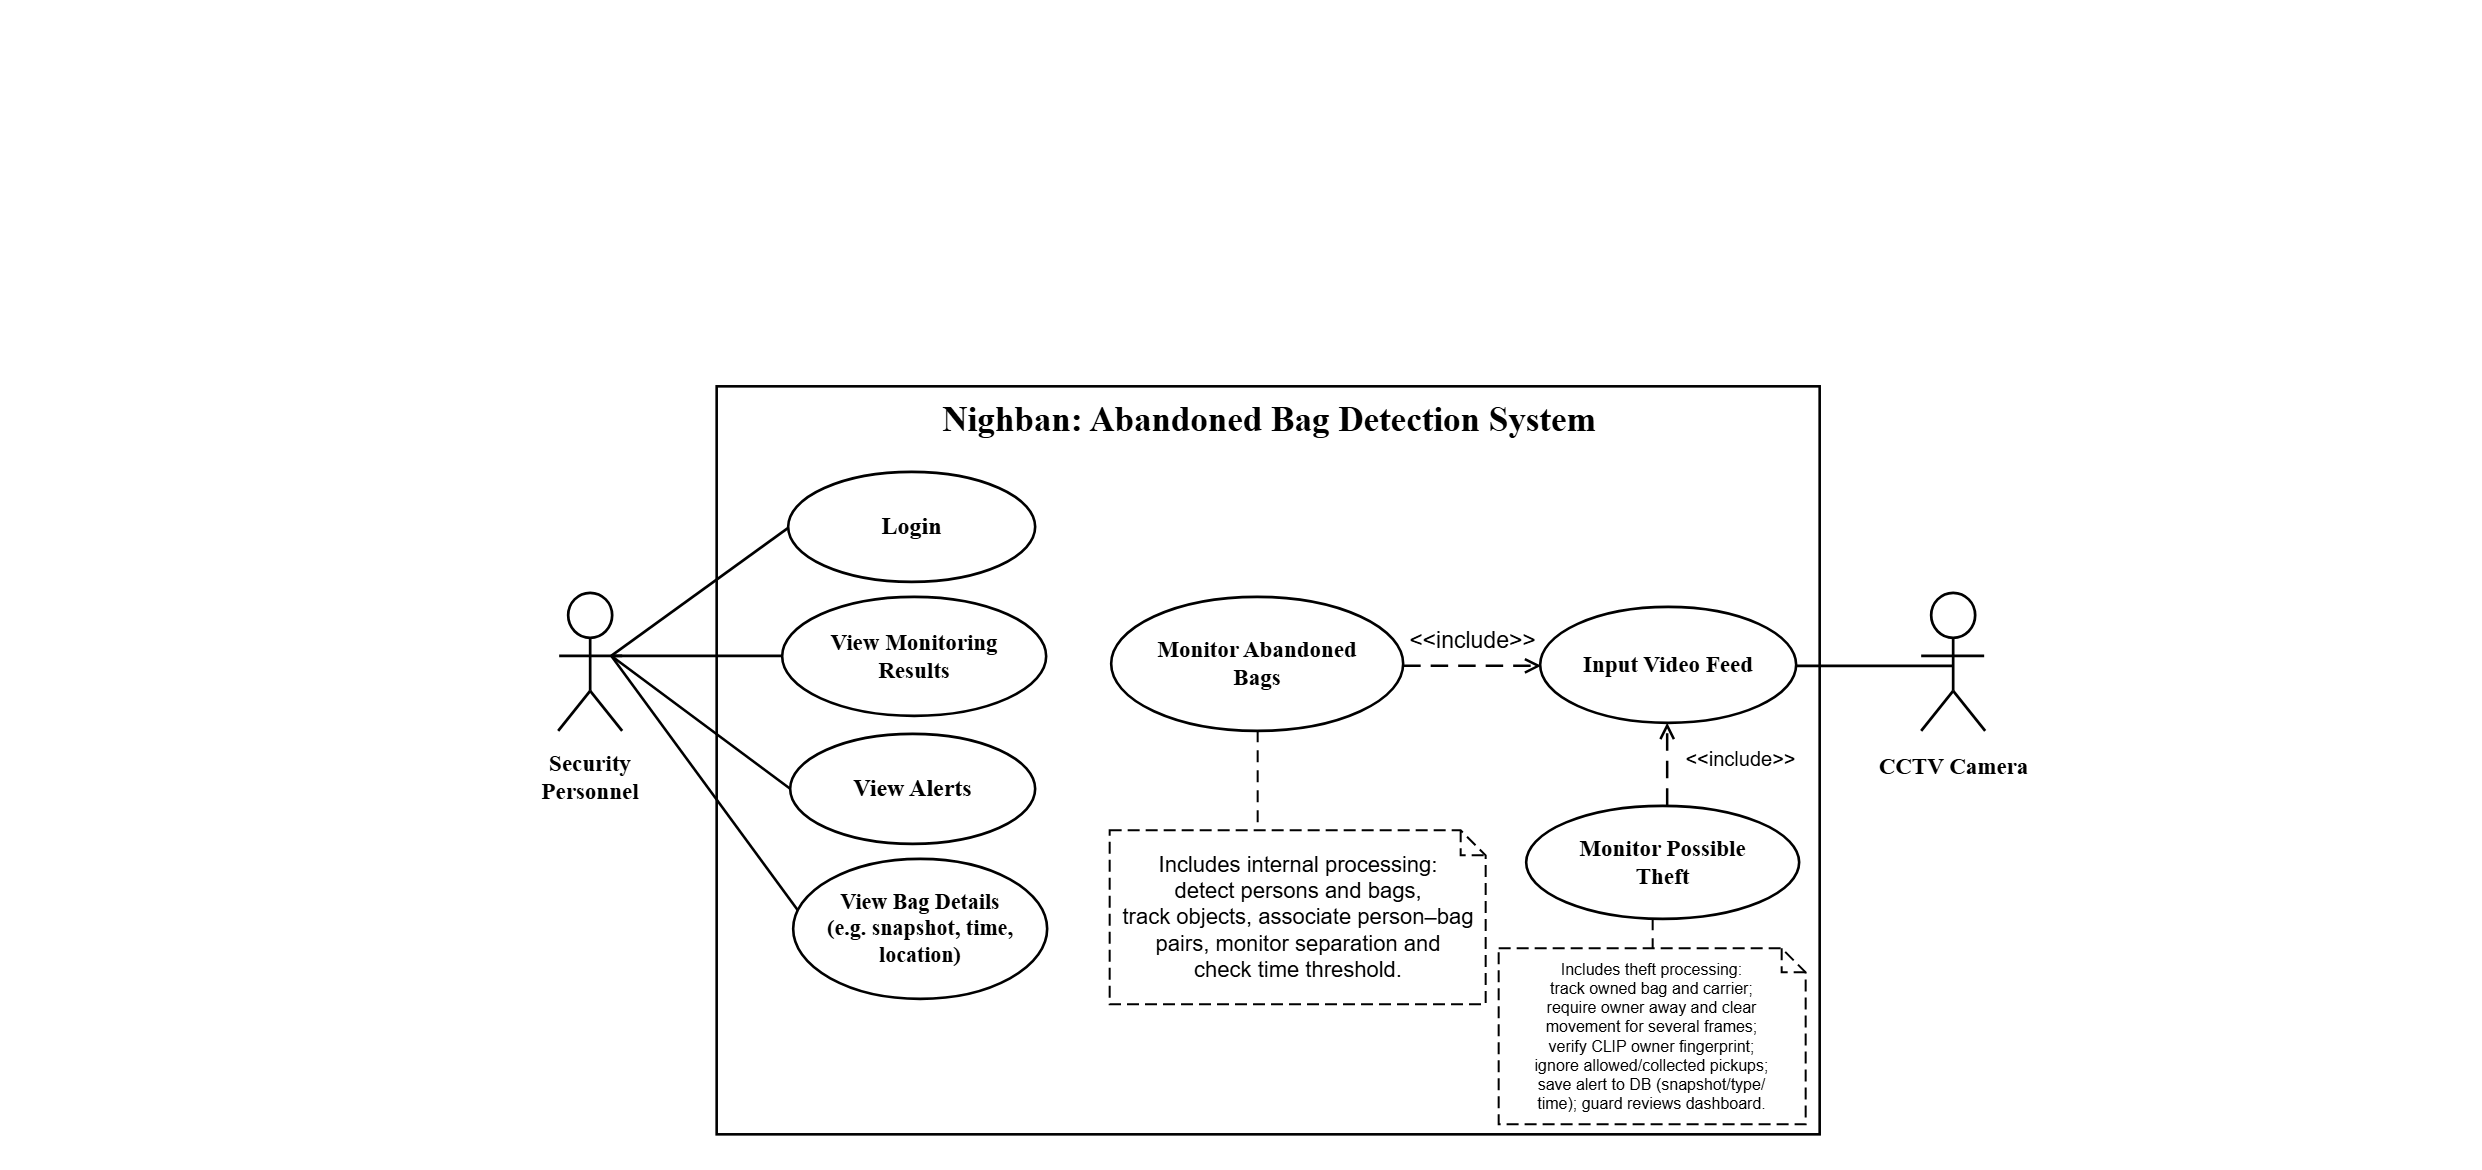

The diagram above was exported from draw.io. Its source (the exported page's mxGraphModel, read from the mxfile embedded in the PNG):
<mxGraphModel dx="2116" dy="1187" grid="1" gridSize="10" guides="1" tooltips="1" connect="1" arrows="1" fold="1" page="1" pageScale="1" pageWidth="827" pageHeight="1169" math="0" shadow="0">
  <root>
    <mxCell id="0" />
    <mxCell id="1" parent="0" />
    <mxCell id="BASzLx3BQjrd6XC_ZKe5-1" edge="1" parent="1" style="endArrow=none;startArrow=none;strokeColor=#000000;strokeWidth=2.6;rounded=0;html=1;" value="">
      <mxGeometry relative="1" as="geometry">
        <mxPoint x="610.6666412353516" y="655.3333435058594" as="sourcePoint" />
        <mxPoint x="787.6666412353516" y="527.3333435058594" as="targetPoint" />
      </mxGeometry>
    </mxCell>
    <mxCell id="BASzLx3BQjrd6XC_ZKe5-2" edge="1" parent="1" style="endArrow=none;startArrow=none;strokeColor=#000000;strokeWidth=2.6;rounded=0;html=1;" value="">
      <mxGeometry relative="1" as="geometry">
        <mxPoint x="610.6666412353516" y="655.3333435058594" as="sourcePoint" />
        <mxPoint x="781.6666412353516" y="655.3333435058594" as="targetPoint" />
      </mxGeometry>
    </mxCell>
    <mxCell id="BASzLx3BQjrd6XC_ZKe5-3" edge="1" parent="1" style="endArrow=none;startArrow=none;strokeColor=#000000;strokeWidth=2.6;rounded=0;html=1;" value="">
      <mxGeometry relative="1" as="geometry">
        <mxPoint x="610.6666412353516" y="655.3333435058594" as="sourcePoint" />
        <mxPoint x="789.6666412353516" y="788.3333435058594" as="targetPoint" />
      </mxGeometry>
    </mxCell>
    <mxCell id="BASzLx3BQjrd6XC_ZKe5-4" edge="1" parent="1" style="endArrow=none;startArrow=none;strokeColor=#000000;strokeWidth=2.6;rounded=0;html=1;" value="">
      <mxGeometry relative="1" as="geometry">
        <mxPoint x="610.6666412353516" y="655.3333435058594" as="sourcePoint" />
        <mxPoint x="797.6666412353516" y="910.3333435058594" as="targetPoint" />
      </mxGeometry>
    </mxCell>
    <mxCell id="BASzLx3BQjrd6XC_ZKe5-5" edge="1" parent="1" style="endArrow=none;startArrow=none;strokeColor=#000000;strokeWidth=2.6;rounded=0;html=1;" value="">
      <mxGeometry relative="1" as="geometry">
        <mxPoint x="1794.6666412353516" y="665.3333435058594" as="sourcePoint" />
        <mxPoint x="1952.6666412353516" y="665.3333435058594" as="targetPoint" />
      </mxGeometry>
    </mxCell>
    <mxCell id="BASzLx3BQjrd6XC_ZKe5-6" edge="1" parent="1" style="endArrow=open;endFill=0;endSize=11;startArrow=none;strokeColor=#000000;strokeWidth=2.5;dashed=1;dashPattern=7 4;rounded=0;" value="">
      <mxGeometry relative="1" as="geometry">
        <mxPoint x="1402.6666412353516" y="665.3333435058594" as="sourcePoint" />
        <mxPoint x="1540.6666412353516" y="665.3333435058594" as="targetPoint" />
      </mxGeometry>
    </mxCell>
    <mxCell id="BASzLx3BQjrd6XC_ZKe5-7" edge="1" parent="1" style="endArrow=none;startArrow=none;strokeColor=#000000;strokeWidth=2;dashed=1;dashPattern=6 4;" value="">
      <mxGeometry relative="1" as="geometry">
        <mxPoint x="1257.6666412353516" y="730.3333435058594" as="sourcePoint" />
        <mxPoint x="1257.6666412353516" y="830.3333435058594" as="targetPoint" />
      </mxGeometry>
    </mxCell>
    <mxCell id="BASzLx3BQjrd6XC_ZKe5-8" edge="1" parent="1" style="endArrow=open;endFill=0;endSize=11;startArrow=none;strokeColor=#000000;strokeWidth=2.5;dashed=1;dashPattern=7 4;rounded=0;" value="">
      <mxGeometry relative="1" as="geometry">
        <mxPoint x="1666.6666412353516" y="805.3333435058594" as="sourcePoint" />
        <mxPoint x="1666.6666412353516" y="722.3333435058594" as="targetPoint" />
      </mxGeometry>
    </mxCell>
    <mxCell id="BASzLx3BQjrd6XC_ZKe5-9" edge="1" parent="1" style="endArrow=none;startArrow=none;strokeColor=#000000;strokeWidth=2;dashed=1;dashPattern=6 4;" value="">
      <mxGeometry relative="1" as="geometry">
        <mxPoint x="1652.6666412353516" y="918.3333435058594" as="sourcePoint" />
        <mxPoint x="1652.6666412353516" y="948.3333435058594" as="targetPoint" />
      </mxGeometry>
    </mxCell>
    <mxCell id="BASzLx3BQjrd6XC_ZKe5-10" parent="1" style="rounded=0;whiteSpace=wrap;html=1;fillColor=none;strokeColor=#000000;strokeWidth=2.6;" value="" vertex="1">
      <mxGeometry height="748" width="1103" x="716.1666412353516" y="385.8333435058594" as="geometry" />
    </mxCell>
    <mxCell id="BASzLx3BQjrd6XC_ZKe5-11" parent="1" style="text;html=1;strokeColor=none;fillColor=none;align=center;verticalAlign=middle;fontFamily=Times New Roman;fontSize=35;fontStyle=1;whiteSpace=wrap;overflow=hidden;" value="Nighban: Abandoned Bag Detection System" vertex="1">
      <mxGeometry height="54" width="690" x="923.6666412353516" y="392.3333435058594" as="geometry" />
    </mxCell>
    <mxCell id="BASzLx3BQjrd6XC_ZKe5-12" parent="1" style="ellipse;whiteSpace=wrap;html=1;fillColor=#FFFFFF;strokeColor=#000000;strokeWidth=2.6;fontFamily=Times New Roman;fontSize=24;fontStyle=1;align=center;verticalAlign=middle;spacing=2;" value="Login" vertex="1">
      <mxGeometry height="110" width="247" x="787.6666412353516" y="471.3333435058594" as="geometry" />
    </mxCell>
    <mxCell id="BASzLx3BQjrd6XC_ZKe5-13" parent="1" style="ellipse;whiteSpace=wrap;html=1;fillColor=#FFFFFF;strokeColor=#000000;strokeWidth=2.6;fontFamily=Times New Roman;fontSize=24;fontStyle=1;align=center;verticalAlign=middle;spacing=2;fontSize=23;" value="View Monitoring&lt;br&gt;Results" vertex="1">
      <mxGeometry height="119" width="264" x="781.6666412353516" y="596.3333435058594" as="geometry" />
    </mxCell>
    <mxCell id="BASzLx3BQjrd6XC_ZKe5-14" parent="1" style="ellipse;whiteSpace=wrap;html=1;fillColor=#FFFFFF;strokeColor=#000000;strokeWidth=2.6;fontFamily=Times New Roman;fontSize=24;fontStyle=1;align=center;verticalAlign=middle;spacing=2;" value="View Alerts" vertex="1">
      <mxGeometry height="110" width="245" x="789.6666412353516" y="733.3333435058594" as="geometry" />
    </mxCell>
    <mxCell id="BASzLx3BQjrd6XC_ZKe5-15" parent="1" style="ellipse;whiteSpace=wrap;html=1;fillColor=#FFFFFF;strokeColor=#000000;strokeWidth=2.6;fontFamily=Times New Roman;fontSize=24;fontStyle=1;align=center;verticalAlign=middle;spacing=2;fontSize=22;" value="View Bag Details&lt;br&gt;(e.g. snapshot, time,&lt;br&gt;location)" vertex="1">
      <mxGeometry height="140" width="254" x="792.6666412353516" y="858.3333435058594" as="geometry" />
    </mxCell>
    <mxCell id="BASzLx3BQjrd6XC_ZKe5-16" parent="1" style="ellipse;whiteSpace=wrap;html=1;fillColor=#FFFFFF;strokeColor=#000000;strokeWidth=2.6;fontFamily=Times New Roman;fontSize=24;fontStyle=1;align=center;verticalAlign=middle;spacing=2;fontSize=23;" value="Monitor Abandoned&lt;br&gt;Bags" vertex="1">
      <mxGeometry height="134" width="292" x="1110.6666412353516" y="596.3333435058594" as="geometry" />
    </mxCell>
    <mxCell id="BASzLx3BQjrd6XC_ZKe5-17" parent="1" style="ellipse;whiteSpace=wrap;html=1;fillColor=#FFFFFF;strokeColor=#000000;strokeWidth=2.6;fontFamily=Times New Roman;fontSize=24;fontStyle=1;align=center;verticalAlign=middle;spacing=2;fontSize=23;" value="Input Video Feed" vertex="1">
      <mxGeometry height="116" width="256" x="1539.6666412353516" y="606.3333435058594" as="geometry" />
    </mxCell>
    <mxCell id="BASzLx3BQjrd6XC_ZKe5-18" parent="1" style="text;html=1;strokeColor=none;fillColor=none;align=center;verticalAlign=middle;fontFamily=Arial;fontSize=23;fontStyle=0;whiteSpace=wrap;" value="&amp;lt;&amp;lt;include&amp;gt;&amp;gt;" vertex="1">
      <mxGeometry height="35" width="125" x="1409.6666412353516" y="622.3333435058594" as="geometry" />
    </mxCell>
    <mxCell id="BASzLx3BQjrd6XC_ZKe5-19" parent="1" style="ellipse;fillColor=#FFFFFF;strokeColor=#000000;strokeWidth=2.7;" value="" vertex="1">
      <mxGeometry height="45" width="44" x="567.6666412353516" y="592.3333435058594" as="geometry" />
    </mxCell>
    <mxCell id="BASzLx3BQjrd6XC_ZKe5-20" edge="1" parent="1" style="endArrow=none;startArrow=none;strokeColor=#000000;strokeWidth=2.7;rounded=0;" value="">
      <mxGeometry relative="1" as="geometry">
        <mxPoint x="589.6666412353516" y="637.3333435058594" as="sourcePoint" />
        <mxPoint x="589.6666412353516" y="690.3333435058594" as="targetPoint" />
      </mxGeometry>
    </mxCell>
    <mxCell id="BASzLx3BQjrd6XC_ZKe5-21" edge="1" parent="1" style="endArrow=none;startArrow=none;strokeColor=#000000;strokeWidth=2.7;rounded=0;" value="">
      <mxGeometry relative="1" as="geometry">
        <mxPoint x="558.6666412353516" y="655.3333435058594" as="sourcePoint" />
        <mxPoint x="621.6666412353516" y="655.3333435058594" as="targetPoint" />
      </mxGeometry>
    </mxCell>
    <mxCell id="BASzLx3BQjrd6XC_ZKe5-22" edge="1" parent="1" style="endArrow=none;startArrow=none;strokeColor=#000000;strokeWidth=2.7;rounded=0;" value="">
      <mxGeometry relative="1" as="geometry">
        <mxPoint x="589.6666412353516" y="690.3333435058594" as="sourcePoint" />
        <mxPoint x="557.6666412353516" y="730.3333435058594" as="targetPoint" />
      </mxGeometry>
    </mxCell>
    <mxCell id="BASzLx3BQjrd6XC_ZKe5-23" edge="1" parent="1" style="endArrow=none;startArrow=none;strokeColor=#000000;strokeWidth=2.7;rounded=0;" value="">
      <mxGeometry relative="1" as="geometry">
        <mxPoint x="589.6666412353516" y="690.3333435058594" as="sourcePoint" />
        <mxPoint x="621.6666412353516" y="730.3333435058594" as="targetPoint" />
      </mxGeometry>
    </mxCell>
    <mxCell id="BASzLx3BQjrd6XC_ZKe5-24" parent="1" style="text;html=1;strokeColor=none;fillColor=none;align=center;verticalAlign=middle;fontFamily=Times New Roman;fontSize=23;fontStyle=1;whiteSpace=wrap;" value="Security&lt;br&gt;Personnel" vertex="1">
      <mxGeometry height="69" width="122" x="528.6666412353516" y="742.3333435058594" as="geometry" />
    </mxCell>
    <mxCell id="BASzLx3BQjrd6XC_ZKe5-25" parent="1" style="ellipse;fillColor=#FFFFFF;strokeColor=#000000;strokeWidth=2.7;" value="" vertex="1">
      <mxGeometry height="45" width="44" x="1930.6666412353516" y="592.3333435058594" as="geometry" />
    </mxCell>
    <mxCell id="BASzLx3BQjrd6XC_ZKe5-26" edge="1" parent="1" style="endArrow=none;startArrow=none;strokeColor=#000000;strokeWidth=2.7;rounded=0;" value="">
      <mxGeometry relative="1" as="geometry">
        <mxPoint x="1952.6666412353516" y="637.3333435058594" as="sourcePoint" />
        <mxPoint x="1952.6666412353516" y="690.3333435058594" as="targetPoint" />
      </mxGeometry>
    </mxCell>
    <mxCell id="BASzLx3BQjrd6XC_ZKe5-27" edge="1" parent="1" style="endArrow=none;startArrow=none;strokeColor=#000000;strokeWidth=2.7;rounded=0;" value="">
      <mxGeometry relative="1" as="geometry">
        <mxPoint x="1920.6666412353516" y="655.3333435058594" as="sourcePoint" />
        <mxPoint x="1983.6666412353516" y="655.3333435058594" as="targetPoint" />
      </mxGeometry>
    </mxCell>
    <mxCell id="BASzLx3BQjrd6XC_ZKe5-28" edge="1" parent="1" style="endArrow=none;startArrow=none;strokeColor=#000000;strokeWidth=2.7;rounded=0;" value="">
      <mxGeometry relative="1" as="geometry">
        <mxPoint x="1952.6666412353516" y="690.3333435058594" as="sourcePoint" />
        <mxPoint x="1920.6666412353516" y="730.3333435058594" as="targetPoint" />
      </mxGeometry>
    </mxCell>
    <mxCell id="BASzLx3BQjrd6XC_ZKe5-29" edge="1" parent="1" style="endArrow=none;startArrow=none;strokeColor=#000000;strokeWidth=2.7;rounded=0;" value="">
      <mxGeometry relative="1" as="geometry">
        <mxPoint x="1952.6666412353516" y="690.3333435058594" as="sourcePoint" />
        <mxPoint x="1984.6666412353516" y="730.3333435058594" as="targetPoint" />
      </mxGeometry>
    </mxCell>
    <mxCell id="BASzLx3BQjrd6XC_ZKe5-30" parent="1" style="text;html=1;strokeColor=none;fillColor=none;align=center;verticalAlign=middle;fontFamily=Times New Roman;fontSize=23;fontStyle=1;whiteSpace=wrap;" value="CCTV Camera" vertex="1">
      <mxGeometry height="43" width="183" x="1861.6666412353516" y="744.3333435058594" as="geometry" />
    </mxCell>
    <mxCell id="BASzLx3BQjrd6XC_ZKe5-31" parent="1" style="shape=note;whiteSpace=wrap;html=1;size=25;rounded=0;dashed=1;dashPattern=6 3;fillColor=#FFFFFF;strokeColor=#000000;strokeWidth=2;fontFamily=Arial;fontSize=22;fontStyle=0;align=center;verticalAlign=middle;spacingLeft=7;spacingRight=7;spacingTop=4;spacingBottom=4;" value="Includes internal processing:&lt;br&gt;detect persons and bags,&lt;br&gt;track objects, associate person–bag&lt;br&gt;pairs, monitor separation and&lt;br&gt;check time threshold." vertex="1">
      <mxGeometry height="174" width="376" x="1109.6666412353516" y="830.3333435058594" as="geometry" />
    </mxCell>
    <mxCell id="BASzLx3BQjrd6XC_ZKe5-32" parent="1" style="ellipse;whiteSpace=wrap;html=1;fillColor=#FFFFFF;strokeColor=#000000;strokeWidth=2.6;fontFamily=Times New Roman;fontSize=24;fontStyle=1;align=center;verticalAlign=middle;spacing=2;fontSize=23;" tooltip="Possible theft: YOLO/ByteTrack track an owned bag and carrier. Require clear displacement with a non-owner for several frames, owner beyond distance limit, and CLIP appearance verification. Ignore allowed pickup near owner and collected pickup after guard acknowledgment. Use last snapshot on temporary occlusion; save alert type, timestamp and snapshot only, no video. Unknown owner: cannot classify theft." value="Monitor Possible&lt;br&gt;Theft" vertex="1">
      <mxGeometry height="113" width="273" x="1525.6666412353516" y="805.3333435058594" as="geometry" />
    </mxCell>
    <mxCell id="BASzLx3BQjrd6XC_ZKe5-33" parent="1" style="text;html=1;strokeColor=none;fillColor=none;align=center;verticalAlign=middle;fontFamily=Arial;fontSize=20;fontStyle=0;whiteSpace=wrap;" value="&amp;lt;&amp;lt;include&amp;gt;&amp;gt;" vertex="1">
      <mxGeometry height="38" width="133" x="1673.6666412353516" y="739.3333435058594" as="geometry" />
    </mxCell>
    <mxCell id="BASzLx3BQjrd6XC_ZKe5-34" parent="1" style="shape=note;whiteSpace=wrap;html=1;size=24;rounded=0;dashed=1;dashPattern=6 3;fillColor=#FFFFFF;strokeColor=#000000;strokeWidth=2;fontFamily=Arial;fontSize=16;fontStyle=0;align=center;verticalAlign=middle;spacingLeft=6;spacingRight=8;spacingTop=2;spacingBottom=2;" value="Includes theft processing:&lt;br&gt;track owned bag and carrier;&lt;br&gt;require owner away and clear&lt;br&gt;movement for several frames;&lt;br&gt;verify CLIP owner fingerprint;&lt;br&gt;ignore allowed/collected pickups;&lt;br&gt;save alert to DB (snapshot/type/&lt;br&gt;time); guard reviews dashboard." vertex="1">
      <mxGeometry height="176" width="307" x="1498.6666412353516" y="948.3333435058594" as="geometry" />
    </mxCell>
  </root>
</mxGraphModel>